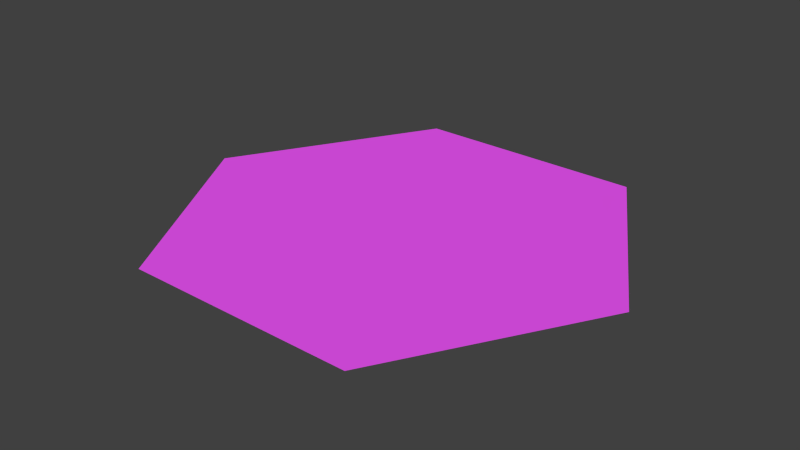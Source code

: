 # Source: pointer.blend  (saved by Blender 2.67.0; exported with 4.5.12 LTS)
import bpy
from mathutils import Matrix  # noqa: F401  (used for matrix-valued properties, if any)

bpy.ops.wm.read_factory_settings(use_empty=True)
scene = bpy.context.scene
scene.name = 'Scene'

# ---- collections
col_collection_1 = bpy.data.collections.new('Collection 1'); scene.collection.children.link(col_collection_1)

# ---- materials (node trees are filled in below, after node groups)
mat_fr1tz_alux1_shapes_light_pointer_mat1 = bpy.data.materials.new('fr1tz_alux1_shapes_light_pointer_mat1')
mat_fr1tz_alux1_shapes_light_pointer_mat1.alpha_threshold = 0.0
mat_fr1tz_alux1_shapes_light_pointer_mat1.use_transparent_shadow = False
mat_fr1tz_alux1_shapes_light_pointer_mat1.diffuse_color = (0.8828, 0.09452, 0.9699, 1.0)
mat_fr1tz_alux1_shapes_light_pointer_mat1.roughness = 0.5
mat_fr1tz_alux1_shapes_light_pointer_mat1.line_color = (0.0, 0.0, 0.0, 1.0)

# ---- material node trees

# ---- world
world_world = bpy.data.worlds.new('World'); scene.world = world_world
world_world.color = (0.05088, 0.05088, 0.05088)
world_world.use_sun_shadow = False
world_world.sun_shadow_jitter_overblur = 0.0
world_world.cycles.sampling_method = 'MANUAL'
world_world.cycles.sample_map_resolution = 256

# ---- meshes
me_cylinder = bpy.data.meshes.new('Cylinder')
me_cylinder.from_pydata([(0.7271, 1.63e-09, 1.192e-07), (0.3635, -0.6297, 1.192e-07), (-0.3635, -0.6297, 1.192e-07), (-0.7271, 1.63e-09, 1.192e-07), (-0.3635, 0.6297, 1.192e-07), (0.3635, 0.6297, 1.192e-07)], [], [(1, 0, 5, 4, 3, 2)])
_uv = me_cylinder.uv_layers.new(name='UVMap')
_uv.uv.foreach_set('vector', [0.5, 1.0, 0.933, 0.75, 0.933, 0.25, 0.5, 0.0, 0.06699, 0.25, 0.06699, 0.75])
me_cylinder.materials.append(mat_fr1tz_alux1_shapes_light_pointer_mat1)
me_cylinder.use_remesh_preserve_volume = False
me_cylinder.use_remesh_preserve_attributes = False
me_cylinder.use_mirror_vertex_groups = False
me_cylinder.update()

# ---- objects
ob_hexagon = bpy.data.objects.new('hexagon', me_cylinder)

# ---- transforms, parenting, visibility, modifiers, constraints
ob_hexagon.location = (2.807e-08, -4.3e-08, 0.05624)
ob_hexagon.lineart.crease_threshold = 0.0

# ---- collection membership
col_collection_1.objects.link(ob_hexagon)

# ---- scene / render settings (as saved in the file)
scene.frame_start = 1; scene.frame_end = 250; scene.frame_set(1)
scene.render.engine = 'BLENDER_EEVEE_NEXT'
scene.render.image_settings.color_mode = 'RGB'
scene.render.image_settings.compression = 90
scene.render.resolution_percentage = 50
scene.render.dither_intensity = 0.0
scene.render.bake_margin = 2
scene.render.bake_bias = 0.0
scene.cycles.use_denoising = False
scene.cycles.samples = 10
scene.cycles.sampling_pattern = 'TABULATED_SOBOL'
scene.cycles.light_sampling_threshold = 0.0
scene.cycles.use_adaptive_sampling = False
scene.cycles.use_light_tree = False
scene.cycles.blur_glossy = 0.0
scene.cycles.volume_bounces = 1
scene.cycles.pixel_filter_type = 'GAUSSIAN'
scene.cycles.sample_clamp_indirect = 0.0
scene.view_settings.view_transform = 'Standard'
bpy.context.view_layer.update()

# ---- added for rendering (the .blend has no active camera and no usable light): camera, sun
cam_auto = bpy.data.cameras.new('AutoCamera')
cam_auto.lens = 50.0
cam_auto.sensor_width = 36.0
cam_auto.clip_end = 1000.0
ob_auto_camera = bpy.data.objects.new('AutoCamera', cam_auto)
scene.collection.objects.link(ob_auto_camera)
ob_auto_camera.location = (1.77982, -2.13578, 1.48009)
ob_auto_camera.rotation_euler = (1.09748, -7.21219e-08, 0.694738)
scene.camera = ob_auto_camera
light_auto_sun = bpy.data.lights.new('AutoSun', 'SUN')
light_auto_sun.energy = 3.0
light_auto_sun.angle = 0.0523599
ob_auto_sun = bpy.data.objects.new('AutoSun', light_auto_sun)
scene.collection.objects.link(ob_auto_sun)
ob_auto_sun.rotation_euler = (0.872665, 0.174533, 0.523599)
bpy.context.view_layer.update()
